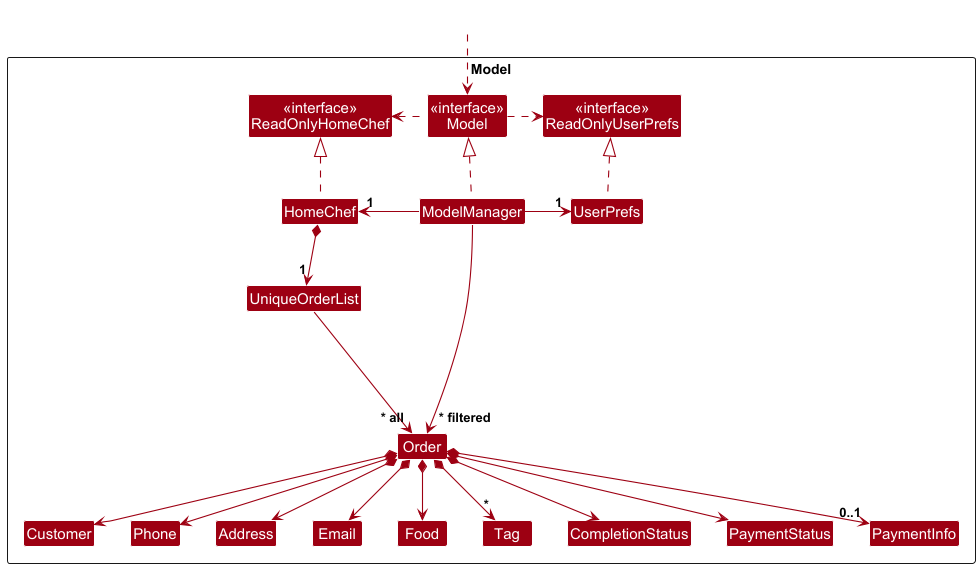

The diagram above was rendered by PlantUML. Its source (embedded in the PNG):
@startuml
!include style.puml
skinparam arrowThickness 1.1
skinparam arrowColor MODEL_COLOR
skinparam classBackgroundColor MODEL_COLOR

Package Model as ModelPackage <<Rectangle>>{
Class "<<interface>>\nReadOnlyHomeChef" as ReadOnlyHomeChef
Class "<<interface>>\nReadOnlyUserPrefs" as ReadOnlyUserPrefs
Class "<<interface>>\nModel" as Model
Class HomeChef
Class ModelManager
Class UserPrefs

Class UniqueOrderList
Class Order
Class Address
Class Email
Class Food
Class Customer
Class Phone
Class Tag
Class CompletionStatus
Class PaymentStatus
Class PaymentInfo

Class I #FFFFFF
}

Class HiddenOutside #FFFFFF
HiddenOutside ..> Model

HomeChef .up.|> ReadOnlyHomeChef

ModelManager .up.|> Model
Model .right.> ReadOnlyUserPrefs
Model .left.> ReadOnlyHomeChef
ModelManager -left-> "1" HomeChef
ModelManager -right-> "1" UserPrefs
UserPrefs .up.|> ReadOnlyUserPrefs

HomeChef *--> "1" UniqueOrderList
UniqueOrderList --> "~* all" Order
Order *--> Food
Order *--> Customer
Order *--> Phone
Order *--> Email
Order *--> Address
Order *--> "*" Tag
Order *--> CompletionStatus
Order *--> PaymentStatus
Order *--> "0..1" PaymentInfo

Order -[hidden]up--> I
UniqueOrderList -[hidden]right-> I

Customer -[hidden]right-> Phone
Phone -[hidden]right-> Address
Address -[hidden]right-> Email

ModelManager --> "~* filtered" Order
@enduml